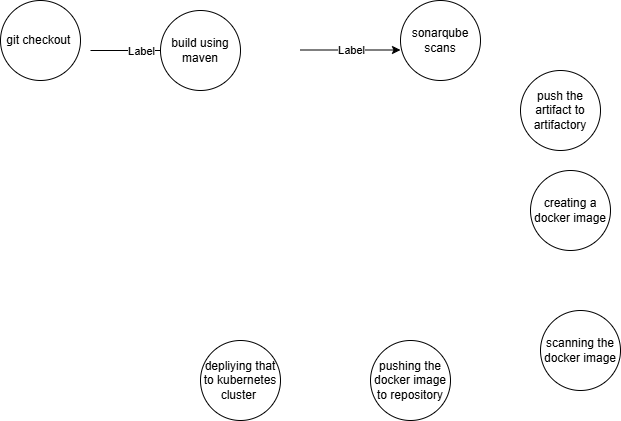

The diagram above was exported from draw.io. Its source (the exported page's mxGraphModel, read from the mxfile embedded in the PNG):
<mxGraphModel dx="1234" dy="446" grid="1" gridSize="10" guides="1" tooltips="1" connect="1" arrows="1" fold="1" page="1" pageScale="1" pageWidth="850" pageHeight="1100" math="0" shadow="0">
  <root>
    <mxCell id="0" />
    <mxCell id="1" parent="0" />
    <mxCell id="zNM-pZASkHDeRUY2njpE-1" value="git checkout&amp;nbsp;" style="ellipse;whiteSpace=wrap;html=1;aspect=fixed;" parent="1" vertex="1">
      <mxGeometry x="70" y="40" width="80" height="80" as="geometry" />
    </mxCell>
    <mxCell id="zNM-pZASkHDeRUY2njpE-2" value="sonarqube scans" style="ellipse;whiteSpace=wrap;html=1;aspect=fixed;" parent="1" vertex="1">
      <mxGeometry x="470" y="40" width="80" height="80" as="geometry" />
    </mxCell>
    <mxCell id="zNM-pZASkHDeRUY2njpE-3" value="" style="endArrow=classic;html=1;rounded=0;" parent="1" edge="1">
      <mxGeometry relative="1" as="geometry">
        <mxPoint x="160" y="90" as="sourcePoint" />
        <mxPoint x="260" y="90" as="targetPoint" />
      </mxGeometry>
    </mxCell>
    <mxCell id="zNM-pZASkHDeRUY2njpE-4" value="Label" style="edgeLabel;resizable=0;html=1;;align=center;verticalAlign=middle;" parent="zNM-pZASkHDeRUY2njpE-3" connectable="0" vertex="1">
      <mxGeometry relative="1" as="geometry" />
    </mxCell>
    <mxCell id="zNM-pZASkHDeRUY2njpE-5" value="build using maven" style="ellipse;whiteSpace=wrap;html=1;aspect=fixed;" parent="1" vertex="1">
      <mxGeometry x="230" y="50" width="80" height="80" as="geometry" />
    </mxCell>
    <mxCell id="zNM-pZASkHDeRUY2njpE-6" value="" style="endArrow=classic;html=1;rounded=0;" parent="1" edge="1">
      <mxGeometry relative="1" as="geometry">
        <mxPoint x="370" y="89.5" as="sourcePoint" />
        <mxPoint x="470" y="89.5" as="targetPoint" />
      </mxGeometry>
    </mxCell>
    <mxCell id="zNM-pZASkHDeRUY2njpE-7" value="Label" style="edgeLabel;resizable=0;html=1;;align=center;verticalAlign=middle;" parent="zNM-pZASkHDeRUY2njpE-6" connectable="0" vertex="1">
      <mxGeometry relative="1" as="geometry" />
    </mxCell>
    <mxCell id="zNM-pZASkHDeRUY2njpE-8" value="push the artifact to artifactory" style="ellipse;whiteSpace=wrap;html=1;aspect=fixed;" parent="1" vertex="1">
      <mxGeometry x="590" y="110" width="80" height="80" as="geometry" />
    </mxCell>
    <mxCell id="zNM-pZASkHDeRUY2njpE-9" value="creating a docker image" style="ellipse;whiteSpace=wrap;html=1;aspect=fixed;" parent="1" vertex="1">
      <mxGeometry x="600" y="210" width="80" height="80" as="geometry" />
    </mxCell>
    <mxCell id="zNM-pZASkHDeRUY2njpE-10" value="scanning the docker image" style="ellipse;whiteSpace=wrap;html=1;aspect=fixed;" parent="1" vertex="1">
      <mxGeometry x="610" y="350" width="80" height="80" as="geometry" />
    </mxCell>
    <mxCell id="zNM-pZASkHDeRUY2njpE-11" value="pushing the docker image to repository" style="ellipse;whiteSpace=wrap;html=1;aspect=fixed;" parent="1" vertex="1">
      <mxGeometry x="440" y="380" width="80" height="80" as="geometry" />
    </mxCell>
    <mxCell id="zNM-pZASkHDeRUY2njpE-12" value="depliying that to kubernetes cluster&amp;nbsp;" style="ellipse;whiteSpace=wrap;html=1;aspect=fixed;" parent="1" vertex="1">
      <mxGeometry x="270" y="380" width="80" height="80" as="geometry" />
    </mxCell>
  </root>
</mxGraphModel>